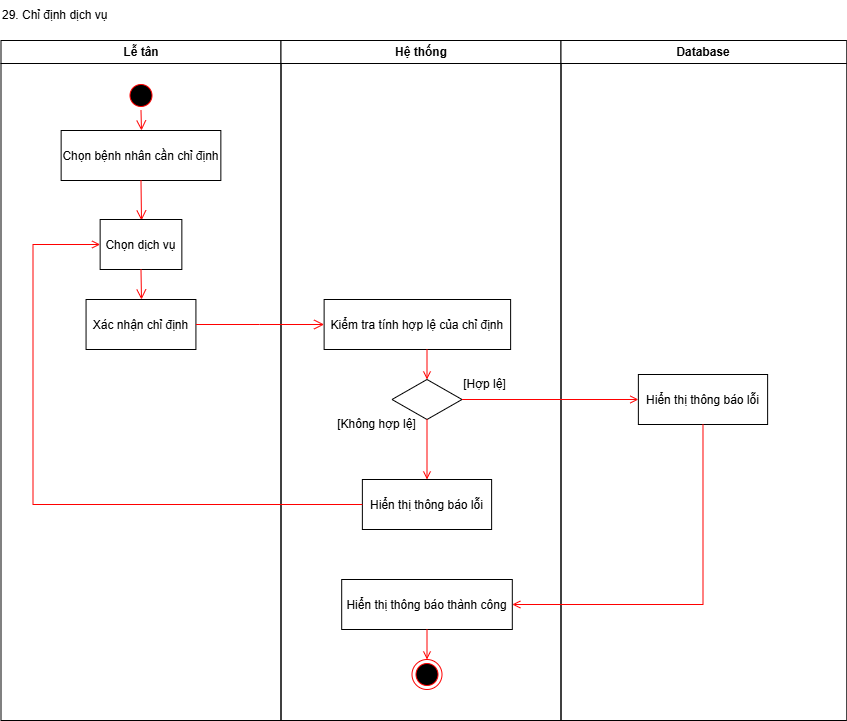

The diagram above was exported from draw.io. Its source (the exported page's mxGraphModel, read from the mxfile embedded in the PNG):
<mxGraphModel dx="2056" dy="-23074" grid="1" gridSize="10" guides="1" tooltips="1" connect="1" arrows="1" fold="1" page="1" pageScale="1" pageWidth="850" pageHeight="1100" math="0" shadow="0">
  <root>
    <mxCell id="0" />
    <mxCell id="1" parent="0" />
    <mxCell id="H0BpwfB7jCVNheAWr-It-27" value="Lễ tân" style="swimlane;whiteSpace=wrap;startSize=23;" vertex="1" parent="1">
      <mxGeometry x="169.5" y="24407" width="280" height="680" as="geometry" />
    </mxCell>
    <mxCell id="H0BpwfB7jCVNheAWr-It-28" value="" style="ellipse;shape=startState;fillColor=#000000;strokeColor=#ff0000;" vertex="1" parent="H0BpwfB7jCVNheAWr-It-27">
      <mxGeometry x="125" y="40" width="30" height="30" as="geometry" />
    </mxCell>
    <mxCell id="H0BpwfB7jCVNheAWr-It-29" value="" style="edgeStyle=elbowEdgeStyle;elbow=horizontal;verticalAlign=bottom;endArrow=open;endSize=8;strokeColor=#FF0000;endFill=1;rounded=0;entryX=0.5;entryY=0;entryDx=0;entryDy=0;" edge="1" parent="H0BpwfB7jCVNheAWr-It-27" source="H0BpwfB7jCVNheAWr-It-28">
      <mxGeometry x="100" y="40" as="geometry">
        <mxPoint x="140.0050000000001" y="90" as="targetPoint" />
      </mxGeometry>
    </mxCell>
    <mxCell id="H0BpwfB7jCVNheAWr-It-30" value="Chọn bệnh nhân cần chỉ định" style="" vertex="1" parent="H0BpwfB7jCVNheAWr-It-27">
      <mxGeometry x="60.14" y="90" width="159.71" height="50" as="geometry" />
    </mxCell>
    <mxCell id="H0BpwfB7jCVNheAWr-It-31" value="" style="edgeStyle=elbowEdgeStyle;elbow=horizontal;verticalAlign=bottom;endArrow=open;endSize=8;strokeColor=#FF0000;endFill=1;rounded=0;entryX=0.5;entryY=0;entryDx=0;entryDy=0;exitX=0.5;exitY=1;exitDx=0;exitDy=0;" edge="1" parent="H0BpwfB7jCVNheAWr-It-27" source="H0BpwfB7jCVNheAWr-It-30">
      <mxGeometry x="-69" y="-15120" as="geometry">
        <mxPoint x="140" y="180" as="targetPoint" />
        <mxPoint x="150" y="80" as="sourcePoint" />
      </mxGeometry>
    </mxCell>
    <mxCell id="H0BpwfB7jCVNheAWr-It-32" value="Chọn dịch vụ" style="" vertex="1" parent="H0BpwfB7jCVNheAWr-It-27">
      <mxGeometry x="99.14" y="179" width="81.71" height="50" as="geometry" />
    </mxCell>
    <mxCell id="H0BpwfB7jCVNheAWr-It-33" value="Xác nhận chỉ định" style="" vertex="1" parent="H0BpwfB7jCVNheAWr-It-27">
      <mxGeometry x="85.06" y="259" width="109.86" height="50" as="geometry" />
    </mxCell>
    <mxCell id="H0BpwfB7jCVNheAWr-It-34" value="" style="edgeStyle=elbowEdgeStyle;elbow=horizontal;verticalAlign=bottom;endArrow=open;endSize=8;strokeColor=#FF0000;endFill=1;rounded=0;exitX=0.5;exitY=1;exitDx=0;exitDy=0;" edge="1" parent="H0BpwfB7jCVNheAWr-It-27" source="H0BpwfB7jCVNheAWr-It-32" target="H0BpwfB7jCVNheAWr-It-33">
      <mxGeometry x="-237" y="-38701" as="geometry">
        <mxPoint x="150" y="190" as="targetPoint" />
        <mxPoint x="150" y="150" as="sourcePoint" />
      </mxGeometry>
    </mxCell>
    <mxCell id="H0BpwfB7jCVNheAWr-It-35" value="Hệ thống" style="swimlane;whiteSpace=wrap" vertex="1" parent="1">
      <mxGeometry x="449.5" y="24407" width="280" height="680" as="geometry" />
    </mxCell>
    <mxCell id="H0BpwfB7jCVNheAWr-It-36" value="Kiểm tra tính hợp lệ của chỉ định" style="" vertex="1" parent="H0BpwfB7jCVNheAWr-It-35">
      <mxGeometry x="43.12" y="259" width="186.5" height="50" as="geometry" />
    </mxCell>
    <mxCell id="H0BpwfB7jCVNheAWr-It-37" value="" style="rhombus;whiteSpace=wrap;html=1;" vertex="1" parent="H0BpwfB7jCVNheAWr-It-35">
      <mxGeometry x="111" y="339" width="70" height="40" as="geometry" />
    </mxCell>
    <mxCell id="H0BpwfB7jCVNheAWr-It-38" value="[Không hợp lệ]" style="text;html=1;align=center;verticalAlign=middle;whiteSpace=wrap;rounded=0;" vertex="1" parent="H0BpwfB7jCVNheAWr-It-35">
      <mxGeometry x="46" y="369" width="99" height="30" as="geometry" />
    </mxCell>
    <mxCell id="H0BpwfB7jCVNheAWr-It-39" value="" style="endArrow=open;strokeColor=#FF0000;endFill=1;rounded=0;exitX=0.5;exitY=1;exitDx=0;exitDy=0;entryX=0.5;entryY=0;entryDx=0;entryDy=0;" edge="1" parent="H0BpwfB7jCVNheAWr-It-35" target="H0BpwfB7jCVNheAWr-It-37">
      <mxGeometry relative="1" as="geometry">
        <mxPoint x="145.99999999999977" y="309" as="sourcePoint" />
        <mxPoint x="59" y="294" as="targetPoint" />
      </mxGeometry>
    </mxCell>
    <mxCell id="H0BpwfB7jCVNheAWr-It-40" value="" style="endArrow=open;strokeColor=#FF0000;endFill=1;rounded=0;exitX=0.5;exitY=1;exitDx=0;exitDy=0;" edge="1" parent="H0BpwfB7jCVNheAWr-It-35" source="H0BpwfB7jCVNheAWr-It-37">
      <mxGeometry relative="1" as="geometry">
        <mxPoint x="-57" y="194" as="sourcePoint" />
        <mxPoint x="145.9964705882353" y="439" as="targetPoint" />
      </mxGeometry>
    </mxCell>
    <mxCell id="H0BpwfB7jCVNheAWr-It-41" value="Hiển thị thông báo lỗi" style="" vertex="1" parent="H0BpwfB7jCVNheAWr-It-35">
      <mxGeometry x="81.36999999999999" y="439" width="129.25" height="50" as="geometry" />
    </mxCell>
    <mxCell id="H0BpwfB7jCVNheAWr-It-42" value="[Hợp lệ]" style="text;html=1;align=center;verticalAlign=middle;whiteSpace=wrap;rounded=0;" vertex="1" parent="H0BpwfB7jCVNheAWr-It-35">
      <mxGeometry x="152" y="329" width="104.99" height="30" as="geometry" />
    </mxCell>
    <mxCell id="H0BpwfB7jCVNheAWr-It-43" value="Hiển thị thông báo thành công" style="" vertex="1" parent="H0BpwfB7jCVNheAWr-It-35">
      <mxGeometry x="60.69" y="539" width="170.62" height="50" as="geometry" />
    </mxCell>
    <mxCell id="H0BpwfB7jCVNheAWr-It-44" value="" style="ellipse;shape=endState;fillColor=#000000;strokeColor=#ff0000" vertex="1" parent="H0BpwfB7jCVNheAWr-It-35">
      <mxGeometry x="131" y="619" width="30" height="30" as="geometry" />
    </mxCell>
    <mxCell id="H0BpwfB7jCVNheAWr-It-45" value="" style="endArrow=open;strokeColor=#FF0000;endFill=1;rounded=0;exitX=0.5;exitY=1;exitDx=0;exitDy=0;entryX=0.5;entryY=0;entryDx=0;entryDy=0;" edge="1" parent="H0BpwfB7jCVNheAWr-It-35" source="H0BpwfB7jCVNheAWr-It-43" target="H0BpwfB7jCVNheAWr-It-44">
      <mxGeometry relative="1" as="geometry">
        <mxPoint x="140.01499999999987" y="579" as="sourcePoint" />
        <mxPoint x="440" y="459" as="targetPoint" />
      </mxGeometry>
    </mxCell>
    <mxCell id="H0BpwfB7jCVNheAWr-It-46" value="Database" style="swimlane;whiteSpace=wrap" vertex="1" parent="1">
      <mxGeometry x="729.5" y="24407" width="285.78000000000003" height="680" as="geometry" />
    </mxCell>
    <mxCell id="H0BpwfB7jCVNheAWr-It-47" value="Hiển thị thông báo lỗi" style="" vertex="1" parent="H0BpwfB7jCVNheAWr-It-46">
      <mxGeometry x="77.37000000000003" y="334" width="129.25" height="50" as="geometry" />
    </mxCell>
    <mxCell id="H0BpwfB7jCVNheAWr-It-48" value="29. Chỉ định dịch vụ" style="text;html=1;align=left;verticalAlign=middle;whiteSpace=wrap;rounded=0;" vertex="1" parent="1">
      <mxGeometry x="169" y="24367" width="144.5" height="30" as="geometry" />
    </mxCell>
    <mxCell id="H0BpwfB7jCVNheAWr-It-49" value="" style="edgeStyle=elbowEdgeStyle;elbow=horizontal;verticalAlign=bottom;endArrow=open;endSize=8;strokeColor=#FF0000;endFill=1;rounded=0;exitX=1;exitY=0.5;exitDx=0;exitDy=0;entryX=0;entryY=0.5;entryDx=0;entryDy=0;" edge="1" parent="1" source="H0BpwfB7jCVNheAWr-It-33" target="H0BpwfB7jCVNheAWr-It-36">
      <mxGeometry x="-237" y="-38701" as="geometry">
        <mxPoint x="319.5" y="24676" as="targetPoint" />
        <mxPoint x="319.5" y="24646" as="sourcePoint" />
      </mxGeometry>
    </mxCell>
    <mxCell id="H0BpwfB7jCVNheAWr-It-50" value="" style="endArrow=open;strokeColor=#FF0000;endFill=1;rounded=0;exitX=0;exitY=0.5;exitDx=0;exitDy=0;entryX=0;entryY=0.5;entryDx=0;entryDy=0;" edge="1" parent="1" source="H0BpwfB7jCVNheAWr-It-41" target="H0BpwfB7jCVNheAWr-It-32">
      <mxGeometry relative="1" as="geometry">
        <mxPoint x="605.5" y="24796" as="sourcePoint" />
        <mxPoint x="605.4964705882353" y="24856" as="targetPoint" />
        <Array as="points">
          <mxPoint x="201.5" y="24871" />
          <mxPoint x="201.5" y="24611" />
        </Array>
      </mxGeometry>
    </mxCell>
    <mxCell id="H0BpwfB7jCVNheAWr-It-51" value="" style="endArrow=open;strokeColor=#FF0000;endFill=1;rounded=0;exitX=1;exitY=0.5;exitDx=0;exitDy=0;entryX=0;entryY=0.5;entryDx=0;entryDy=0;" edge="1" parent="1" source="H0BpwfB7jCVNheAWr-It-37" target="H0BpwfB7jCVNheAWr-It-47">
      <mxGeometry relative="1" as="geometry">
        <mxPoint x="605.5" y="24796" as="sourcePoint" />
        <mxPoint x="605.4964705882353" y="24856" as="targetPoint" />
      </mxGeometry>
    </mxCell>
    <mxCell id="H0BpwfB7jCVNheAWr-It-52" value="" style="endArrow=open;strokeColor=#FF0000;endFill=1;rounded=0;exitX=0.5;exitY=1;exitDx=0;exitDy=0;entryX=1;entryY=0.5;entryDx=0;entryDy=0;" edge="1" parent="1" source="H0BpwfB7jCVNheAWr-It-47" target="H0BpwfB7jCVNheAWr-It-43">
      <mxGeometry relative="1" as="geometry">
        <mxPoint x="640.5" y="24776" as="sourcePoint" />
        <mxPoint x="816.5" y="24776" as="targetPoint" />
        <Array as="points">
          <mxPoint x="871.5" y="24971" />
        </Array>
      </mxGeometry>
    </mxCell>
  </root>
</mxGraphModel>